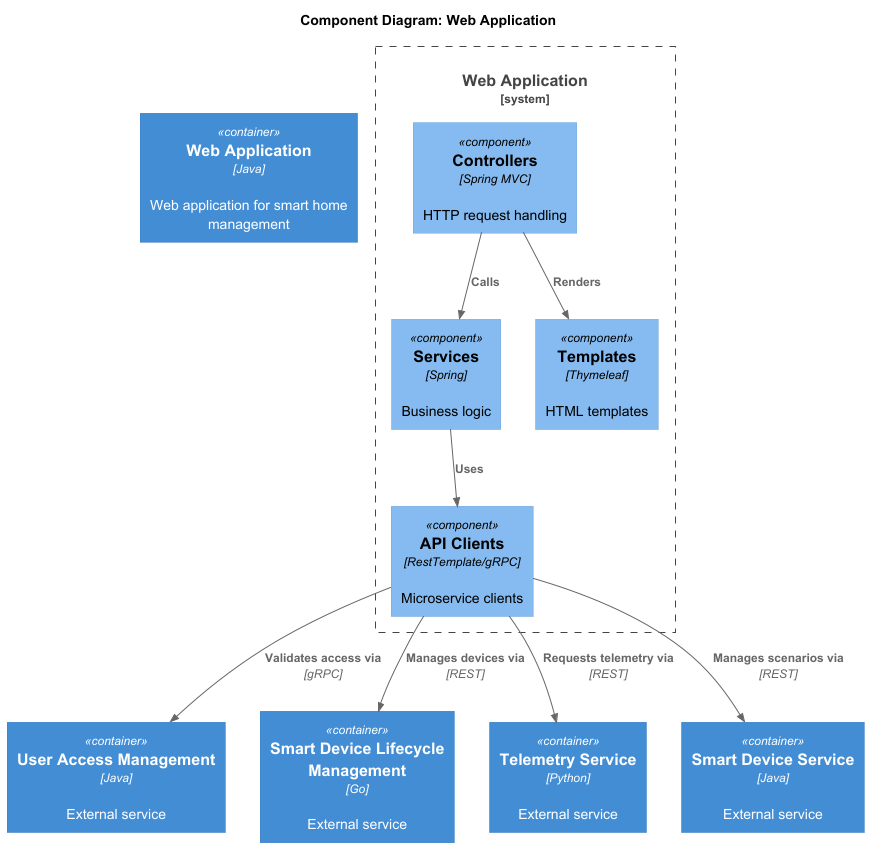

The diagram above was rendered by PlantUML. Its source (embedded in the PNG):
@startuml
!include ../C4_Component.puml

title Component Diagram: Web Application

Container(web_app, "Web Application", "Java", "Web application for smart home management")

System_Boundary(web_app_boundary, "Web Application") {
    Component(controllers, "Controllers", "Spring MVC", "HTTP request handling")
    Component(services, "Services", "Spring", "Business logic")
    Component(templates, "Templates", "Thymeleaf", "HTML templates")
    Component(api_clients, "API Clients", "RestTemplate/gRPC", "Microservice clients")
}

Container(user_service, "User Access Management", "Java", "External service")
Container(device_management, "Smart Device Lifecycle Management", "Go", "External service")
Container(telemetry_service, "Telemetry Service", "Python", "External service")
Container(device_service, "Smart Device Service", "Java", "External service")


Rel(controllers, services, "Calls", "")
Rel(controllers, templates, "Renders", "")
Rel(services, api_clients, "Uses", "")

Rel(api_clients, user_service, "Validates access via", "gRPC")
Rel(api_clients, device_management, "Manages devices via", "REST")
Rel(api_clients, telemetry_service, "Requests telemetry via", "REST")
Rel(api_clients, device_service, "Manages scenarios via", "REST")
@enduml